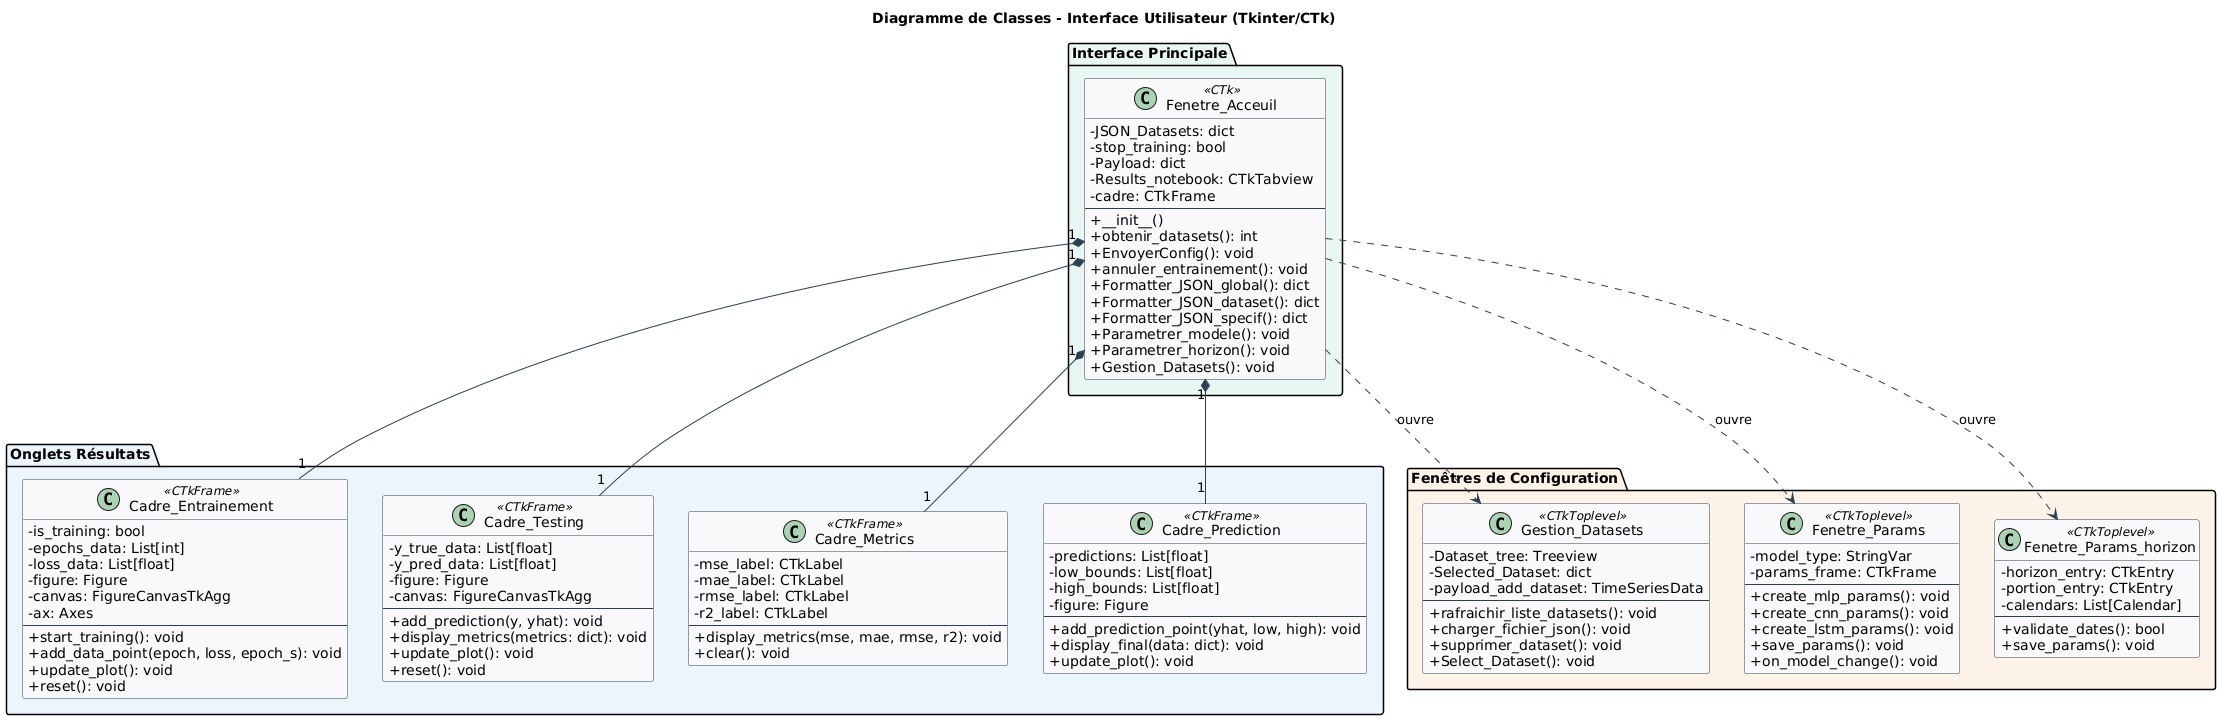

The diagram above was rendered by PlantUML. Its source (embedded in the PNG):
@startuml
skinparam classAttributeIconSize 0
skinparam backgroundColor #FEFEFE
skinparam class {
    BackgroundColor #F8F9FA
    BorderColor #2C3E50
    ArrowColor #2C3E50
}

title Diagramme de Classes - Interface Utilisateur (Tkinter/CTk)

package "Interface Principale" #E8F6F3 {
  class Fenetre_Acceuil <<CTk>> {
    - JSON_Datasets: dict
    - stop_training: bool
    - Payload: dict
    - Results_notebook: CTkTabview
    - cadre: CTkFrame
    --
    + __init__()
    + obtenir_datasets(): int
    + EnvoyerConfig(): void
    + annuler_entrainement(): void
    + Formatter_JSON_global(): dict
    + Formatter_JSON_dataset(): dict
    + Formatter_JSON_specif(): dict
    + Parametrer_modele(): void
    + Parametrer_horizon(): void
    + Gestion_Datasets(): void
  }
}

package "Onglets Résultats" #EBF5FB {
  class Cadre_Entrainement <<CTkFrame>> {
    - is_training: bool
    - epochs_data: List[int]
    - loss_data: List[float]
    - figure: Figure
    - canvas: FigureCanvasTkAgg
    - ax: Axes
    --
    + start_training(): void
    + add_data_point(epoch, loss, epoch_s): void
    + update_plot(): void
    + reset(): void
  }

  class Cadre_Testing <<CTkFrame>> {
    - y_true_data: List[float]
    - y_pred_data: List[float]
    - figure: Figure
    - canvas: FigureCanvasTkAgg
    --
    + add_prediction(y, yhat): void
    + display_metrics(metrics: dict): void
    + update_plot(): void
    + reset(): void
  }

  class Cadre_Metrics <<CTkFrame>> {
    - mse_label: CTkLabel
    - mae_label: CTkLabel
    - rmse_label: CTkLabel
    - r2_label: CTkLabel
    --
    + display_metrics(mse, mae, rmse, r2): void
    + clear(): void
  }

  class Cadre_Prediction <<CTkFrame>> {
    - predictions: List[float]
    - low_bounds: List[float]
    - high_bounds: List[float]
    - figure: Figure
    --
    + add_prediction_point(yhat, low, high): void
    + display_final(data: dict): void
    + update_plot(): void
  }
}

package "Fenêtres de Configuration" #FDF2E9 {
  class Gestion_Datasets <<CTkToplevel>> {
    - Dataset_tree: Treeview
    - Selected_Dataset: dict
    - payload_add_dataset: TimeSeriesData
    --
    + rafraichir_liste_datasets(): void
    + charger_fichier_json(): void
    + supprimer_dataset(): void
    + Select_Dataset(): void
  }

  class Fenetre_Params <<CTkToplevel>> {
    - model_type: StringVar
    - params_frame: CTkFrame
    --
    + create_mlp_params(): void
    + create_cnn_params(): void
    + create_lstm_params(): void
    + save_params(): void
    + on_model_change(): void
  }

  class Fenetre_Params_horizon <<CTkToplevel>> {
    - horizon_entry: CTkEntry
    - portion_entry: CTkEntry
    - calendars: List[Calendar]
    --
    + validate_dates(): bool
    + save_params(): void
  }
}

Fenetre_Acceuil "1" *-- "1" Cadre_Entrainement
Fenetre_Acceuil "1" *-- "1" Cadre_Testing
Fenetre_Acceuil "1" *-- "1" Cadre_Metrics
Fenetre_Acceuil "1" *-- "1" Cadre_Prediction
Fenetre_Acceuil ..> Gestion_Datasets : ouvre
Fenetre_Acceuil ..> Fenetre_Params : ouvre
Fenetre_Acceuil ..> Fenetre_Params_horizon : ouvre
@enduml